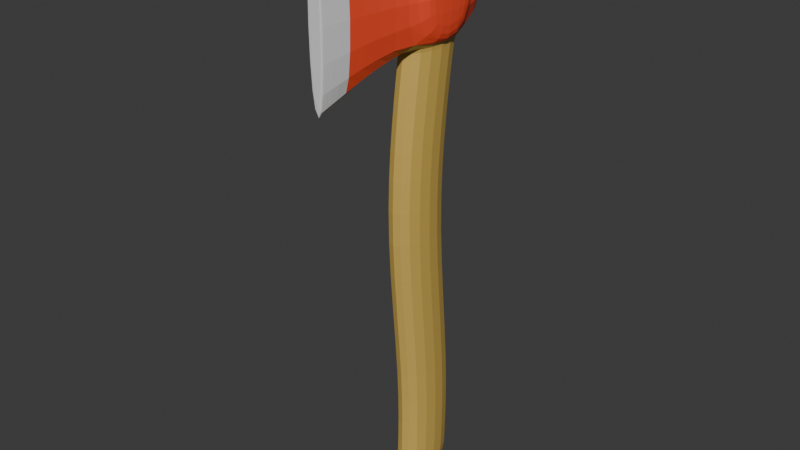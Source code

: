 # Source: Axe.blend  (saved by Blender 4.5.88; exported with 4.5.12 LTS)
import bpy
from mathutils import Matrix  # noqa: F401  (used for matrix-valued properties, if any)

bpy.ops.wm.read_factory_settings(use_empty=True)
scene = bpy.context.scene
scene.name = 'Scene'

# ---- collections
col_collection = bpy.data.collections.new('Collection'); scene.collection.children.link(col_collection)

# ---- materials (node trees are filled in below, after node groups)
mat_red = bpy.data.materials.new('red')
mat_red.alpha_threshold = 0.0
mat_red.roughness = 0.5
mat_red.line_color = (0.0, 0.0, 0.0, 1.0)
mat_wood = bpy.data.materials.new('wood')
mat_metal = bpy.data.materials.new('metal')

# ---- material node trees
mat_red.use_nodes = True; mat_red.node_tree.nodes.clear()
_N = mat_red.node_tree.nodes; _L = mat_red.node_tree.links
n0 = _N.new('ShaderNodeOutputMaterial'); n0.name = 'Material Output'; n0.location = (200, 100)
n1 = _N.new('ShaderNodeBsdfPrincipled'); n1.name = 'Principled BSDF'; n1.location = (-200, 100)
n1.inputs[0].default_value = (1.0, 0.08268, 0.03265, 1.0)
n1.inputs[3].default_value = 1.45
_L.new(n1.outputs[0], n0.inputs[0])
n0.is_active_output = True
mat_wood.use_nodes = True; mat_wood.node_tree.nodes.clear()
_N = mat_wood.node_tree.nodes; _L = mat_wood.node_tree.links
n0 = _N.new('ShaderNodeBsdfPrincipled'); n0.name = 'Principled BSDF'; n0.location = (-200, 100)
n0.inputs[0].default_value = (0.6325, 0.425, 0.09463, 1.0)
n1 = _N.new('ShaderNodeOutputMaterial'); n1.name = 'Material Output'; n1.location = (200, 100)
_L.new(n0.outputs[0], n1.inputs[0])
n1.is_active_output = True
mat_metal.use_nodes = True; mat_metal.node_tree.nodes.clear()
_N = mat_metal.node_tree.nodes; _L = mat_metal.node_tree.links
n0 = _N.new('ShaderNodeBsdfPrincipled'); n0.name = 'Principled BSDF'; n0.location = (-200, 100)
n1 = _N.new('ShaderNodeOutputMaterial'); n1.name = 'Material Output'; n1.location = (200, 100)
_L.new(n0.outputs[0], n1.inputs[0])
n1.is_active_output = True

# ---- world
world_world = bpy.data.worlds.new('World'); scene.world = world_world
world_world.use_nodes = True; world_world.node_tree.nodes.clear()
_N = world_world.node_tree.nodes; _L = world_world.node_tree.links
n0 = _N.new('ShaderNodeOutputWorld'); n0.name = 'World Output'; n0.location = (200, 100)
n1 = _N.new('ShaderNodeBackground'); n1.name = 'Background'; n1.location = (-200, 100)
n1.inputs[0].default_value = (0.05088, 0.05088, 0.05088, 1.0)
_L.new(n1.outputs[0], n0.inputs[0])
n0.is_active_output = True
world_world.color = (0.05088, 0.05088, 0.05088)
world_world.sun_shadow_jitter_overblur = 0.0

# ---- meshes
me_cube_001 = bpy.data.meshes.new('Cube.001')
me_cube_001.from_pydata([(-0.08032, -0.1661, -1.0), (-0.08032, -0.1514, 1.0), (-0.08032, 0.1368, -1.0), (-0.08032, 0.1514, 1.0), (0.08032, -0.1661, -1.0), (0.08032, -0.1514, 1.0), (0.08032, 0.1368, -1.0), (0.08032, 0.1514, 1.0), (-0.08032, -0.1467, -0.5021), (-0.08032, 0.1561, -0.5021), (0.08032, 0.1561, -0.5021), (0.08032, -0.1467, -0.5021), (-0.08032, -0.2368, 0.2407), (-0.08032, 0.06607, 0.2407), (0.08032, 0.06607, 0.2407), (0.08032, -0.2368, 0.2407), (-0.08032, -0.1947, 0.7318), (-0.08032, 0.1081, 0.7318), (0.08032, 0.1081, 0.7318), (0.08032, -0.1947, 0.7318), (-0.08032, -0.1514, 1.378), (-0.08032, 0.1514, 1.378), (0.08032, -0.1514, 1.378), (0.08032, 0.1514, 1.378), (-0.03371, -0.603, 0.8276), (0.03371, -0.603, 0.8276), (-0.03371, -0.603, 1.55), (0.03371, -0.603, 1.55), (-0.08032, 0.2828, 1.0), (0.08032, 0.2828, 1.0), (-0.08032, 0.2828, 1.378), (0.08032, 0.2828, 1.378), (-0.1163, -0.1514, 1.0), (-0.1163, 0.1514, 1.0), (0.1163, 0.1514, 1.0), (0.1163, -0.1514, 1.0), (-0.1163, -0.1514, 1.378), (-0.1163, 0.1514, 1.378), (0.1163, 0.1514, 1.378), (0.1163, -0.1514, 1.378), (0.03371, -0.603, 0.8276), (-0.03371, -0.603, 0.8276), (0.03371, -0.603, 1.55), (-0.03371, -0.603, 1.55), (-0.08032, 0.1398, -0.9229), (0.08032, 0.1398, -0.9229), (0.08032, -0.1631, -0.9229), (-0.08032, -0.1631, -0.9229), (-0.08032, -0.1514, 1.0), (-0.08032, 0.1514, 1.0), (0.08032, 0.1514, 1.0), (0.08032, -0.1514, 1.0), (-0.0419, -0.5236, 0.8579), (-0.0419, -0.5236, 1.52), (0.0419, -0.5236, 0.8579), (0.0419, -0.5236, 1.52)], [], [(48, 1, 3, 49), (49, 3, 7, 50), (50, 7, 5, 51), (51, 5, 1, 48), (2, 6, 4, 0), (41, 40, 25, 24), (46, 11, 8, 47), (45, 10, 11, 46), (44, 9, 10, 45), (47, 8, 9, 44), (11, 15, 12, 8), (10, 14, 15, 11), (9, 13, 14, 10), (8, 12, 13, 9), (15, 19, 16, 12), (14, 18, 19, 15), (13, 17, 18, 14), (12, 16, 17, 13), (23, 21, 20, 22), (3, 21, 30, 28), (22, 5, 35, 39), (21, 3, 33, 37), (24, 25, 27, 26), (40, 42, 27, 25), (43, 41, 24, 26), (42, 43, 26, 27), (29, 28, 30, 31), (7, 3, 28, 29), (23, 7, 29, 31), (21, 23, 31, 30), (35, 34, 38, 39), (33, 32, 36, 37), (23, 22, 39, 38), (20, 21, 37, 36), (7, 23, 38, 34), (1, 20, 36, 32), (5, 7, 34, 35), (3, 1, 32, 33), (55, 53, 43, 42), (53, 52, 41, 43), (54, 55, 42, 40), (52, 54, 40, 41), (0, 47, 44, 2), (2, 44, 45, 6), (6, 45, 46, 4), (4, 46, 47, 0), (19, 51, 48, 16), (18, 50, 51, 19), (17, 49, 50, 18), (16, 48, 49, 17), (1, 5, 54, 52), (5, 22, 55, 54), (20, 1, 52, 53), (22, 20, 53, 55)])
me_cube_001.polygons.foreach_set('material_index', [1, 1, 1, 1, 1, 2, 1, 1, 1, 1, 1, 1, 1, 1, 1, 1, 1, 1, 0, 0, 0, 0, 2, 2, 2, 2, 0, 0, 0, 0, 0, 0, 0, 0, 0, 0, 0, 0, 2, 2, 2, 2, 1, 1, 1, 1, 1, 1, 1, 1, 0, 0, 0, 0])
_uv = me_cube_001.uv_layers.new(name='UVMap')
_uv.uv.foreach_set('vector', [0.625, 0.0, 0.625, 0.0, 0.625, 0.25, 0.625, 0.25, 0.625, 0.25, 0.625, 0.25, 0.625, 0.5, 0.625, 0.5, 0.625, 0.5, 0.625, 0.5, 0.625, 0.75, 0.625, 0.75, 0.625, 0.75, 0.625, 0.75, 0.625, 1.0, 0.625, 1.0, 0.125, 0.5, 0.375, 0.5, 0.375, 0.75, 0.125, 0.75, 0.625, 1.0, 0.625, 0.75, 0.625, 0.75, 0.625, 1.0, 0.3846, 0.75, 0.4372, 0.75, 0.4372, 1.0, 0.3846, 1.0, 0.3846, 0.5, 0.4372, 0.5, 0.4372, 0.75, 0.3846, 0.75, 0.3846, 0.25, 0.4372, 0.25, 0.4372, 0.5, 0.3846, 0.5, 0.3846, 0.0, 0.4372, 0.0, 0.4372, 0.25, 0.3846, 0.25, 0.4372, 0.75, 0.5301, 0.75, 0.5301, 1.0, 0.4372, 1.0, 0.4372, 0.5, 0.5301, 0.5, 0.5301, 0.75, 0.4372, 0.75, 0.4372, 0.25, 0.5301, 0.25, 0.5301, 0.5, 0.4372, 0.5, 0.4372, 0.0, 0.5301, 0.0, 0.5301, 0.25, 0.4372, 0.25, 0.5301, 0.75, 0.5915, 0.75, 0.5915, 1.0, 0.5301, 1.0, 0.5301, 0.5, 0.5915, 0.5, 0.5915, 0.75, 0.5301, 0.75, 0.5301, 0.25, 0.5915, 0.25, 0.5915, 0.5, 0.5301, 0.5, 0.5301, 0.0, 0.5915, 0.0, 0.5915, 0.25, 0.5301, 0.25, 0.625, 0.5, 0.875, 0.5, 0.875, 0.75, 0.625, 0.75, 0.625, 0.25, 0.625, 0.25, 0.625, 0.25, 0.625, 0.25, 0.625, 0.75, 0.625, 0.75, 0.625, 0.75, 0.625, 0.75, 0.625, 0.25, 0.625, 0.25, 0.625, 0.25, 0.625, 0.25, 0.625, 1.0, 0.625, 0.75, 0.625, 0.75, 0.625, 1.0, 0.625, 0.75, 0.625, 0.75, 0.625, 0.75, 0.625, 0.75, 0.625, 0.0, 0.625, 0.0, 0.625, 0.0, 0.625, 0.0, 0.625, 0.75, 0.875, 0.75, 0.875, 0.75, 0.625, 0.75, 0.625, 0.5, 0.625, 0.25, 0.625, 0.25, 0.625, 0.5, 0.625, 0.5, 0.625, 0.25, 0.625, 0.25, 0.625, 0.5, 0.625, 0.5, 0.625, 0.5, 0.625, 0.5, 0.625, 0.5, 0.875, 0.5, 0.625, 0.5, 0.625, 0.5, 0.875, 0.5, 0.625, 0.75, 0.625, 0.5, 0.625, 0.5, 0.625, 0.75, 0.625, 0.25, 0.625, 0.0, 0.625, 0.0, 0.625, 0.25, 0.625, 0.5, 0.625, 0.75, 0.625, 0.75, 0.625, 0.5, 0.875, 0.75, 0.875, 0.5, 0.875, 0.5, 0.875, 0.75, 0.625, 0.5, 0.625, 0.5, 0.625, 0.5, 0.625, 0.5, 0.625, 0.0, 0.625, 0.0, 0.625, 0.0, 0.625, 0.0, 0.625, 0.75, 0.625, 0.5, 0.625, 0.5, 0.625, 0.75, 0.625, 0.25, 0.625, 0.0, 0.625, 0.0, 0.625, 0.25, 0.625, 0.75, 0.875, 0.75, 0.875, 0.75, 0.625, 0.75, 0.625, 0.0, 0.625, 0.0, 0.625, 0.0, 0.625, 0.0, 0.625, 0.75, 0.625, 0.75, 0.625, 0.75, 0.625, 0.75, 0.625, 1.0, 0.625, 0.75, 0.625, 0.75, 0.625, 1.0, 0.375, 0.0, 0.3846, 0.0, 0.3846, 0.25, 0.375, 0.25, 0.375, 0.25, 0.3846, 0.25, 0.3846, 0.5, 0.375, 0.5, 0.375, 0.5, 0.3846, 0.5, 0.3846, 0.75, 0.375, 0.75, 0.375, 0.75, 0.3846, 0.75, 0.3846, 1.0, 0.375, 1.0, 0.5915, 0.75, 0.625, 0.75, 0.625, 1.0, 0.5915, 1.0, 0.5915, 0.5, 0.625, 0.5, 0.625, 0.75, 0.5915, 0.75, 0.5915, 0.25, 0.625, 0.25, 0.625, 0.5, 0.5915, 0.5, 0.5915, 0.0, 0.625, 0.0, 0.625, 0.25, 0.5915, 0.25, 0.625, 1.0, 0.625, 0.75, 0.625, 0.75, 0.625, 1.0, 0.625, 0.75, 0.625, 0.75, 0.625, 0.75, 0.625, 0.75, 0.625, 0.0, 0.625, 0.0, 0.625, 0.0, 0.625, 0.0, 0.625, 0.75, 0.875, 0.75, 0.875, 0.75, 0.625, 0.75])
me_cube_001.materials.append(mat_red)
me_cube_001.materials.append(mat_wood)
me_cube_001.materials.append(mat_metal)
me_cube_001.update()

# ---- objects
ob_cube = bpy.data.objects.new('Cube', me_cube_001)

# ---- transforms, parenting, visibility, modifiers, constraints
ob_cube.location = (0.0, 0.0, 0.0)
_m = ob_cube.modifiers.new('Subdivision', 'SUBSURF')
_m.levels = 3

# ---- collection membership
col_collection.objects.link(ob_cube)

# ---- scene / render settings (as saved in the file)
scene.frame_start = 1; scene.frame_end = 250; scene.frame_set(1)
scene.render.engine = 'BLENDER_EEVEE_NEXT'
bpy.context.view_layer.update()

# ---- added for rendering (the .blend has no active camera and no usable light): camera, sun
cam_auto = bpy.data.cameras.new('AutoCamera')
cam_auto.lens = 50.0
cam_auto.sensor_width = 36.0
cam_auto.clip_end = 1000.0
ob_auto_camera = bpy.data.objects.new('AutoCamera', cam_auto)
scene.collection.objects.link(ob_auto_camera)
ob_auto_camera.location = (2.50694, -3.16842, 2.28059)
ob_auto_camera.rotation_euler = (1.09748, -7.21219e-08, 0.694738)
scene.camera = ob_auto_camera
light_auto_sun = bpy.data.lights.new('AutoSun', 'SUN')
light_auto_sun.energy = 3.0
light_auto_sun.angle = 0.0523599
ob_auto_sun = bpy.data.objects.new('AutoSun', light_auto_sun)
scene.collection.objects.link(ob_auto_sun)
ob_auto_sun.rotation_euler = (0.872665, 0.174533, 0.523599)
bpy.context.view_layer.update()
